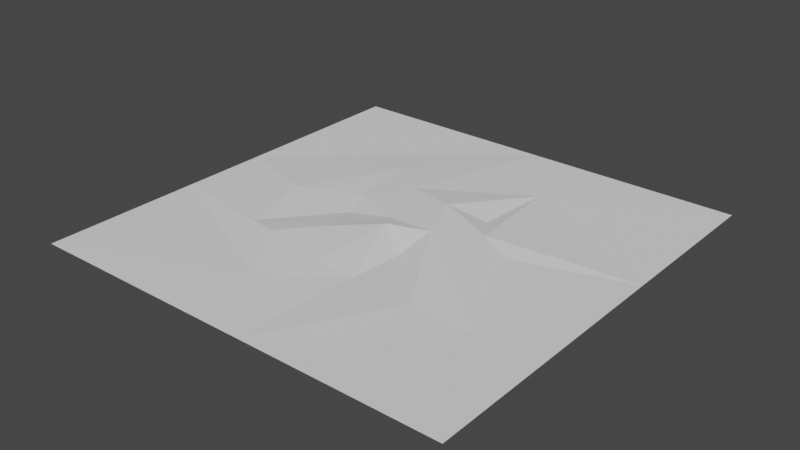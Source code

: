 # Source: Plains.blend  (saved by Blender 3.2.14; exported with 4.5.12 LTS)
import bpy
from mathutils import Matrix  # noqa: F401  (used for matrix-valued properties, if any)

bpy.ops.wm.read_factory_settings(use_empty=True)
scene = bpy.context.scene
scene.name = 'Scene'

# ---- collections
col_collection = bpy.data.collections.new('Collection'); scene.collection.children.link(col_collection)

# ---- world
world_world = bpy.data.worlds.new('World'); scene.world = world_world
world_world.use_nodes = True; world_world.node_tree.nodes.clear()
_N = world_world.node_tree.nodes; _L = world_world.node_tree.links
n0 = _N.new('ShaderNodeOutputWorld'); n0.name = 'World Output'; n0.location = (300, 300)
n1 = _N.new('ShaderNodeBackground'); n1.name = 'Background'; n1.location = (10, 300)
n1.inputs[0].default_value = (0.05088, 0.05088, 0.05088, 1.0)
_L.new(n1.outputs[0], n0.inputs[0])
n0.is_active_output = True
world_world.color = (0.05088, 0.05088, 0.05088)
world_world.use_sun_shadow = False
world_world.sun_shadow_jitter_overblur = 0.0

# ---- meshes
me_plane = bpy.data.meshes.new('Plane')
me_plane.from_pydata([(1.0, -1.0, 0.0), (-0.3698, -0.3829, 0.02524), (0.009852, 1.0, -8.089e-05), (-0.02711, -0.05844, 0.04021), (-1.0, 0.1433, -0.000743), (-0.2624, -0.01945, 0.001681), (0.1191, -0.4261, 0.0006989), (0.247, 0.2706, 0.005408), (-1.0, 1.0, -6.271e-07), (0.1509, 0.008207, 0.03745), (-0.1568, -0.6716, 0.008529), (0.421, -0.4409, 0.01065), (-0.5946, -0.0008221, 0.01914), (1.0, 1.0, 0.0), (-0.1725, 0.3092, 0.02414), (-1.0, -0.2579, -0.0002679), (-0.06842, 0.02245, 0.02305), (0.09284, -1.0, 0.0003017), (-0.06393, -0.445, 0.0104), (0.3321, 0.1371, 0.0267), (0.05958, 0.2468, 0.04048), (-0.3194, 0.1333, 0.01382), (-1.0, -1.0, -8.457e-05), (-0.513, -0.3423, 0.00918), (-0.2292, -0.2177, 0.02598), (-0.3642, 0.4625, 0.01167), (0.1372, -0.1778, -0.002181), (0.7096, -0.4529, 0.003265), (0.2742, 0.6262, 0.003829), (0.4948, 0.06067, 0.006924), (1.0, 0.2303, 0.000135)], [], [(0, 30, 27), (10, 1, 15), (10, 6, 18), (29, 30, 19), (7, 28, 20), (27, 9, 11), (30, 13, 28), (23, 5, 12), (23, 24, 5), (6, 26, 3), (17, 6, 10), (17, 27, 11), (1, 23, 15), (15, 23, 4), (17, 10, 22), (5, 16, 21), (28, 2, 14), (9, 19, 20), (19, 28, 7), (12, 4, 23), (9, 27, 19), (30, 29, 27), (24, 16, 5), (3, 16, 24), (27, 29, 19), (28, 13, 2), (19, 7, 20), (16, 20, 14), (25, 2, 4), (1, 10, 18), (17, 11, 6), (3, 24, 18, 6), (26, 6, 11, 9), (14, 2, 25), (5, 21, 12), (16, 3, 9, 20), (3, 26, 9), (0, 27, 17), (22, 10, 15), (16, 14, 21), (12, 21, 25), (21, 14, 25), (24, 23, 1, 18), (14, 20, 28), (30, 28, 19), (4, 12, 25), (4, 2, 8)])
_uv = me_plane.uv_layers.new(name='UVMap')
_uv.uv.foreach_set('vector', [1.0, 0.0, 0.9324, 0.6034, 0.8229, 0.2698, 0.4227, 0.1727, 0.3207, 0.3078, -0.03869, 0.2887, 0.4227, 0.1727, 0.5644, 0.2803, 0.4338, 0.2911, 0.7414, 0.5287, 0.9324, 0.6034, 0.6542, 0.5662, 0.625, 0.6353, 0.6466, 0.8027, 0.5342, 0.6173, 0.8229, 0.2698, 0.5672, 0.4953, 0.685, 0.2823, 0.9324, 0.6034, 1.0, 1.0, 0.6466, 0.8027, 0.2425, 0.3686, 0.367, 0.492, 0.2218, 0.4989, 0.2425, 0.3686, 0.3827, 0.378, 0.367, 0.492, 0.5644, 0.2803, 0.574, 0.4093, 0.5, 0.4695, 0.5104, 0.04858, 0.5644, 0.2803, 0.4227, 0.1727, 0.5104, 0.04858, 0.8229, 0.2698, 0.685, 0.2823, 0.3207, 0.3078, 0.2425, 0.3686, -0.03869, 0.2887, -0.03869, 0.2887, 0.2425, 0.3686, 0.02884, 0.5754, 0.5104, 0.04858, 0.4227, 0.1727, 2.545e-08, -2.484e-09, 0.367, 0.492, 0.4536, 0.5086, 0.3459, 0.5663, 0.6466, 0.8027, 0.4615, 0.9476, 0.423, 0.6686, 0.5672, 0.4953, 0.6542, 0.5662, 0.5342, 0.6173, 0.6542, 0.5662, 0.6466, 0.8027, 0.625, 0.6353, 0.2218, 0.4989, 0.02884, 0.5754, 0.2425, 0.3686, 0.5672, 0.4953, 0.8229, 0.2698, 0.6542, 0.5662, 0.9324, 0.6034, 0.7414, 0.5287, 0.8229, 0.2698, 0.3827, 0.378, 0.4536, 0.5086, 0.367, 0.492, 0.5, 0.4695, 0.4536, 0.5086, 0.3827, 0.378, 0.8229, 0.2698, 0.7414, 0.5287, 0.6542, 0.5662, 0.6466, 0.8027, 1.0, 1.0, 0.4615, 0.9476, 0.6542, 0.5662, 0.625, 0.6353, 0.5342, 0.6173, 0.4536, 0.5086, 0.5342, 0.6173, 0.423, 0.6686, 0.2987, 0.7278, 0.4615, 0.9476, 0.02884, 0.5754, 0.3207, 0.3078, 0.4227, 0.1727, 0.4338, 0.2911, 0.5104, 0.04858, 0.685, 0.2823, 0.5644, 0.2803, 0.5, 0.4695, 0.3827, 0.378, 0.4338, 0.2911, 0.5644, 0.2803, 0.574, 0.4093, 0.5644, 0.2803, 0.685, 0.2823, 0.5672, 0.4953, 0.423, 0.6686, 0.4615, 0.9476, 0.2987, 0.7278, 0.367, 0.492, 0.3459, 0.5663, 0.2218, 0.4989, 0.4536, 0.5086, 0.5, 0.4695, 0.5672, 0.4953, 0.5342, 0.6173, 0.5, 0.4695, 0.574, 0.4093, 0.5672, 0.4953, 1.0, 0.0, 0.8229, 0.2698, 0.5104, 0.04858, 2.545e-08, -2.484e-09, 0.4227, 0.1727, -0.03869, 0.2887, 0.4536, 0.5086, 0.423, 0.6686, 0.3459, 0.5663, 0.2218, 0.4989, 0.3459, 0.5663, 0.2987, 0.7278, 0.3459, 0.5663, 0.423, 0.6686, 0.2987, 0.7278, 0.3827, 0.378, 0.2425, 0.3686, 0.3207, 0.3078, 0.4338, 0.2911, 0.423, 0.6686, 0.5342, 0.6173, 0.6466, 0.8027, 0.9324, 0.6034, 0.6466, 0.8027, 0.6542, 0.5662, 0.02884, 0.5754, 0.2218, 0.4989, 0.2987, 0.7278, 0.02884, 0.5754, 0.4615, 0.9476, 0.0, 1.0])
me_plane.update()

# ---- objects
ob_plains = bpy.data.objects.new('Plains', me_plane)

# ---- transforms, parenting, visibility, modifiers, constraints
ob_plains.location = (0.0, 0.0, 0.0)
ob_plains.scale = (0.5, 0.5, 0.5)

# ---- collection membership
col_collection.objects.link(ob_plains)

# ---- scene / render settings (as saved in the file)
scene.frame_start = 1; scene.frame_end = 250; scene.frame_set(1)
scene.render.engine = 'BLENDER_EEVEE_NEXT'
scene.cycles.sampling_pattern = 'TABULATED_SOBOL'
scene.cycles.use_light_tree = False
scene.view_settings.view_transform = 'Filmic'
bpy.context.view_layer.update()

# ---- added for rendering (the .blend has no active camera and no usable light): camera, sun
cam_auto = bpy.data.cameras.new('AutoCamera')
cam_auto.lens = 50.0
cam_auto.sensor_width = 36.0
cam_auto.clip_end = 1000.0
ob_auto_camera = bpy.data.objects.new('AutoCamera', cam_auto)
scene.collection.objects.link(ob_auto_camera)
ob_auto_camera.location = (1.30861, -1.57034, 1.05647)
ob_auto_camera.rotation_euler = (1.09748, -7.21219e-08, 0.694738)
scene.camera = ob_auto_camera
light_auto_sun = bpy.data.lights.new('AutoSun', 'SUN')
light_auto_sun.energy = 3.0
light_auto_sun.angle = 0.0523599
ob_auto_sun = bpy.data.objects.new('AutoSun', light_auto_sun)
scene.collection.objects.link(ob_auto_sun)
ob_auto_sun.rotation_euler = (0.872665, 0.174533, 0.523599)
bpy.context.view_layer.update()
